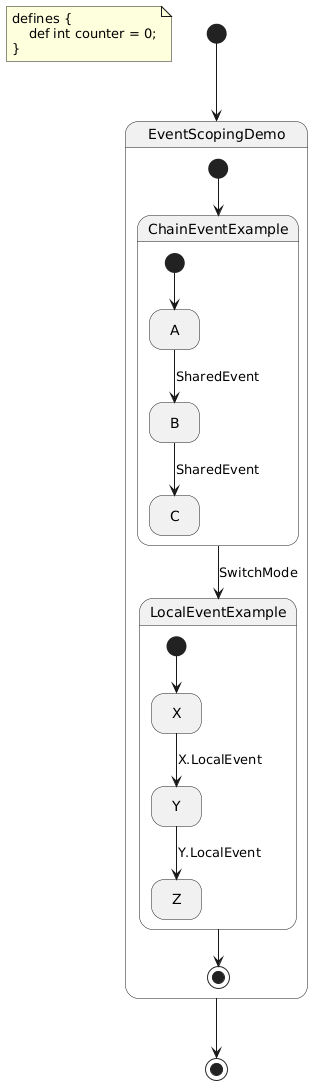

The diagram above was rendered by PlantUML. Its source (embedded in the PNG):
@startuml
hide empty description
note as DefinitionNote
defines {
    def int counter = 0;
}
end note

state "EventScopingDemo" as event_scoping_demo {
    state "ChainEventExample" as event_scoping_demo__chain_event_example {
        state "A" as event_scoping_demo__chain_event_example__a
        state "B" as event_scoping_demo__chain_event_example__b
        state "C" as event_scoping_demo__chain_event_example__c
        [*] --> event_scoping_demo__chain_event_example__a
        event_scoping_demo__chain_event_example__a --> event_scoping_demo__chain_event_example__b : SharedEvent
        event_scoping_demo__chain_event_example__b --> event_scoping_demo__chain_event_example__c : SharedEvent
    }
    state "LocalEventExample" as event_scoping_demo__local_event_example {
        state "X" as event_scoping_demo__local_event_example__x
        state "Y" as event_scoping_demo__local_event_example__y
        state "Z" as event_scoping_demo__local_event_example__z
        [*] --> event_scoping_demo__local_event_example__x
        event_scoping_demo__local_event_example__x --> event_scoping_demo__local_event_example__y : X.LocalEvent
        event_scoping_demo__local_event_example__y --> event_scoping_demo__local_event_example__z : Y.LocalEvent
    }
    [*] --> event_scoping_demo__chain_event_example
    event_scoping_demo__chain_event_example --> event_scoping_demo__local_event_example : SwitchMode
    event_scoping_demo__local_event_example --> [*]
}
[*] --> event_scoping_demo
event_scoping_demo --> [*]
@enduml